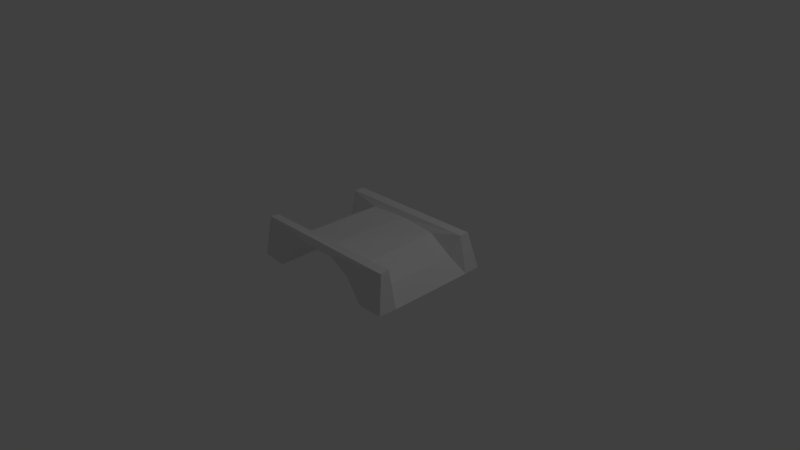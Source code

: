 # Source: bridge.blend  (saved by Blender 2.78.0; exported with 4.5.12 LTS)
import bpy
from mathutils import Matrix  # noqa: F401  (used for matrix-valued properties, if any)

bpy.ops.wm.read_factory_settings(use_empty=True)
scene = bpy.context.scene
scene.name = 'Scene'

# ---- collections
col_collection_1 = bpy.data.collections.new('Collection 1'); scene.collection.children.link(col_collection_1)

# ---- materials (node trees are filled in below, after node groups)
mat_material = bpy.data.materials.new('Material')
mat_material.alpha_threshold = 0.0
mat_material.use_transparent_shadow = False
mat_material.roughness = 0.5
mat_material.line_color = (0.0, 0.0, 0.0, 1.0)

# ---- material node trees

# ---- world
world_world = bpy.data.worlds.new('World'); scene.world = world_world
world_world.color = (0.05088, 0.05088, 0.05088)
world_world.use_sun_shadow = False
world_world.sun_shadow_jitter_overblur = 0.0
world_world.cycles.sampling_method = 'MANUAL'

# ---- cameras
cam_camera = bpy.data.cameras.new('Camera')
cam_camera.clip_end = 100.0
cam_camera.lens = 35.0
cam_camera.sensor_width = 32.0
cam_camera.sensor_height = 18.0
cam_camera.ortho_scale = 7.314
cam_camera.dof.focus_distance = 0.0
cam_camera.dof.aperture_fstop = 128.0

# ---- lights
light_lamp = bpy.data.lights.new('Lamp', 'POINT')
light_lamp.transmission_factor = 0.0
light_lamp.cutoff_distance = 30.0
light_lamp.energy = 100.0
light_lamp.shadow_buffer_clip_start = 1.001
light_lamp.shadow_soft_size = 0.1
light_lamp.shadow_maximum_resolution = 0.006
light_lamp.use_absolute_resolution = True

# ---- meshes
me_cube = bpy.data.meshes.new('Cube')
me_cube.from_pydata([(-0.9455, 0.7302, 0.4047), (-1.038, -0.7627, 0.425), (1.031, -0.7251, 0.4053), (0.9941, 0.7701, 0.4071), (-1.058, 0.8617, -0.08662), (-1.077, -0.8405, -0.11), (1.09, -0.8041, -0.101), (1.09, 0.873, -0.08796), (1.022, -0.6002, 0.4188), (-1.035, -0.6446, 0.4166), (0.9932, 0.6329, 0.4115), (0.9207, -0.5013, 0.1307), (0.9197, 0.5313, 0.1234), (-0.961, 0.601, 0.3931), (-0.8999, 0.5042, 0.09472), (-0.9302, -0.5268, 0.1026), (-0.7009, -0.8619, -0.109), (0.7498, -0.8113, -0.102), (-0.4639, -0.7794, 0.1771), (-0.1517, -0.7837, 0.3273), (0.1651, -0.7729, 0.3257), (0.5029, -0.7961, 0.1901), (-0.7265, 0.8675, -0.09544), (0.7014, 0.889, -0.08875), (0.4629, 0.808, 0.1672), (0.1656, 0.7848, 0.2584), (-0.1497, 0.7895, 0.2649), (-0.4234, 0.768, 0.1568), (0.5544, -0.5572, 0.2889), (0.5532, 0.5585, 0.3161), (-0.5212, -0.5783, 0.3154), (-0.5102, 0.5577, 0.3151), (1.098, 0.6405, -0.08976), (-1.074, -0.5882, -0.1065), (1.103, -0.5586, -0.09905), (0.01058, -0.5741, 0.3602), (0.02638, 0.5835, 0.3385), (-1.061, 0.6065, -0.09012)], [], [(9, 8, 35), (1, 18, 19), (34, 11, 8), (27, 22, 0), (19, 20, 2, 1), (11, 28, 8), (36, 35, 29), (15, 9, 30), (13, 4, 37), (14, 31, 13), (10, 29, 12), (13, 31, 36), (32, 11, 34), (18, 1, 16), (15, 31, 14), (7, 10, 32), (0, 26, 27), (0, 22, 4), (9, 1, 2), (3, 23, 24), (0, 3, 25, 26), (13, 10, 3), (30, 35, 36), (12, 11, 32), (11, 12, 28), (28, 12, 29), (36, 31, 30), (33, 9, 15), (35, 30, 9), (3, 10, 7), (9, 5, 1), (20, 21, 2), (35, 8, 28), (34, 8, 6), (29, 35, 28), (6, 2, 17), (30, 31, 15), (29, 10, 36), (16, 1, 5), (17, 2, 21), (3, 0, 13), (2, 8, 9), (6, 8, 2), (36, 10, 13), (5, 9, 33), (10, 12, 32), (33, 15, 14), (14, 37, 33), (7, 23, 3), (25, 3, 24), (0, 4, 13), (13, 37, 14), (19, 26, 25, 20), (18, 27, 26, 19), (16, 22, 27, 18), (20, 25, 24, 21), (21, 24, 23, 17)])
_uv = me_cube.uv_layers.new(name='UVMap')
_uv.uv.foreach_set('vector', [0.3062, 0.9895, 0.3084, 0.459, 0.3246, 0.7197, 0.8766, 0.5495, 0.8149, 0.4011, 0.852, 0.321, 0.4397, 0.4385, 0.3862, 0.485, 0.3084, 0.459, 0.6281, 0.6088, 0.5589, 0.5311, 0.6916, 0.4741, 0.852, 0.321, 0.8528, 0.2393, 0.8766, 0.01608, 0.8766, 0.5495, 0.3862, 0.485, 0.3434, 0.5795, 0.3084, 0.459, 0.3046, 0.2134, 0.007982, 0.2116, 0.3001, 0.08342, 0.3916, 0.9623, 0.3062, 0.9895, 0.3355, 0.8569, 0.5051, 0.4958, 0.4397, 0.4385, 0.5051, 0.4392, 0.9616, 0.0408, 0.9039, 0.1415, 0.8812, 0.02545, 0.8766, 0.5294, 0.9048, 0.4156, 0.9547, 0.51, 0.8812, 0.02545, 0.9039, 0.1415, 0.897, 0.2799, 0.07087, 0.8218, 0.0, 0.5282, 0.07087, 0.5126, 0.8149, 0.4011, 0.8766, 0.5495, 0.7383, 0.4619, 0.01646, 0.4632, 0.2961, 0.3486, 0.2807, 0.46, 0.1338, 0.6435, 0.1931, 0.5126, 0.1934, 0.6435, 0.6916, 0.4741, 0.6539, 0.6795, 0.6281, 0.6088, 0.6916, 0.4741, 0.5589, 0.5311, 0.5612, 0.4457, 0.5069, 0.4392, 0.5372, 0.4385, 0.5372, 0.9531, 0.6916, 0.9743, 0.5606, 0.8993, 0.6291, 0.8375, 0.6916, 0.4741, 0.6916, 0.9743, 0.6529, 0.7608, 0.6539, 0.6795, 0.5051, 0.4958, 0.4849, 0.9839, 0.4497, 0.9829, 0.004959, 0.347, 0.007982, 0.2116, 0.3046, 0.2134, 0.004041, 0.7944, 0.0, 0.5282, 0.07087, 0.8218, 0.02969, 0.0, 0.2943, 0.004589, 0.0142, 0.08072, 0.0142, 0.08072, 0.2943, 0.004589, 0.3001, 0.08342, 0.3046, 0.2134, 0.2961, 0.3486, 0.004959, 0.347, 0.4397, 1.0, 0.3062, 0.9895, 0.3916, 0.9623, 0.3246, 0.7197, 0.3355, 0.8569, 0.3062, 0.9895, 0.1579, 0.5144, 0.1931, 0.5126, 0.1338, 0.6435, 0.2402, 0.5143, 0.1934, 0.5813, 0.2099, 0.5126, 0.8528, 0.2393, 0.8181, 0.152, 0.8766, 0.01608, 0.3246, 0.7197, 0.3084, 0.459, 0.3434, 0.5795, 0.07087, 0.6454, 0.08312, 0.5126, 0.1338, 0.6454, 0.3001, 0.08342, 0.007982, 0.2116, 0.0142, 0.08072, 0.7463, 0.0, 0.8766, 0.01608, 0.7452, 0.08767, 0.004959, 0.347, 0.2961, 0.3486, 0.01646, 0.4632, 0.9048, 0.4156, 0.8766, 0.5294, 0.897, 0.2799, 0.7383, 0.4619, 0.8766, 0.5495, 0.7392, 0.5587, 0.7452, 0.08767, 0.8766, 0.01608, 0.8181, 0.152, 0.4497, 0.9829, 0.4719, 0.4996, 0.5051, 0.4958, 0.5372, 0.9531, 0.5051, 0.9524, 0.5069, 0.4392, 0.1338, 0.6454, 0.08312, 0.5126, 0.1151, 0.517, 0.897, 0.2799, 0.8766, 0.5294, 0.8812, 0.02545, 0.1934, 0.5813, 0.2402, 0.5143, 0.258, 0.5813, 0.8766, 0.5294, 0.9547, 0.51, 1.0, 0.5565, 0.0, 0.5126, 0.01646, 0.4632, 0.2807, 0.46, 0.2807, 0.46, 0.3062, 0.5126, 0.0, 0.5126, 0.5622, 0.9994, 0.5606, 0.8993, 0.6916, 0.9743, 0.6529, 0.7608, 0.6916, 0.9743, 0.6291, 0.8375, 0.4719, 0.4996, 0.4397, 0.4385, 0.5051, 0.4958, 0.8812, 0.02545, 1.0, 0.0, 0.9616, 0.0408, 0.3062, 0.4232, 0.3268, 0.01783, 0.3947, 0.02216, 0.3737, 0.4236, 0.6467, 0.02009, 0.638, 0.4191, 0.5644, 0.4244, 0.5589, 0.01855, 0.7383, 0.0, 0.7383, 0.4457, 0.638, 0.4191, 0.6467, 0.02009, 0.3737, 0.4236, 0.3947, 0.02216, 0.471, 0.01898, 0.4647, 0.4327, 0.4647, 0.4327, 0.471, 0.01898, 0.5589, 0.0, 0.5589, 0.4385])
me_cube.materials.append(mat_material)
me_cube.use_remesh_preserve_volume = False
me_cube.use_remesh_preserve_attributes = False
me_cube.use_mirror_vertex_groups = False
me_cube.update()

# ---- objects
ob_cube = bpy.data.objects.new('Cube', me_cube)
ob_lamp = bpy.data.objects.new('Lamp', light_lamp)
ob_camera = bpy.data.objects.new('Camera', cam_camera)

# ---- transforms, parenting, visibility, modifiers, constraints
ob_cube.location = (0.0, 0.0, 0.0)
ob_cube.lock_rotations_4d = False
ob_cube.empty_display_type = 'ARROWS'
ob_cube.lineart.crease_threshold = 0.0
ob_lamp.location = (4.076, 1.005, 5.904)
ob_lamp.rotation_euler = (0.6503, 0.05522, 1.866)
ob_lamp.lock_rotations_4d = False
ob_lamp.empty_display_type = 'ARROWS'
ob_lamp.color = (0.0, 0.0, 0.0, 0.0)
ob_lamp.lineart.crease_threshold = 0.0
ob_camera.location = (7.481, -6.508, 5.344)
ob_camera.rotation_euler = (1.109, 0.0, 0.8149)
ob_camera.lock_rotations_4d = False
ob_camera.empty_display_type = 'ARROWS'
ob_camera.color = (0.0, 0.0, 0.0, 0.0)
ob_camera.display_type = 'WIRE'
ob_camera.lineart.crease_threshold = 0.0

# ---- collection membership
col_collection_1.objects.link(ob_cube)
col_collection_1.objects.link(ob_lamp)
col_collection_1.objects.link(ob_camera)

# ---- scene / render settings (as saved in the file)
scene.camera = ob_camera
scene.frame_start = 1; scene.frame_end = 250; scene.frame_set(1)
scene.render.engine = 'BLENDER_EEVEE_NEXT'
scene.render.resolution_percentage = 50
scene.render.dither_intensity = 0.0
scene.cycles.use_denoising = False
scene.cycles.samples = 128
scene.cycles.sampling_pattern = 'TABULATED_SOBOL'
scene.cycles.light_sampling_threshold = 0.0
scene.cycles.use_adaptive_sampling = False
scene.cycles.use_light_tree = False
scene.cycles.blur_glossy = 0.0
scene.cycles.sample_clamp_indirect = 0.0
scene.view_settings.view_transform = 'Standard'
bpy.context.view_layer.update()
